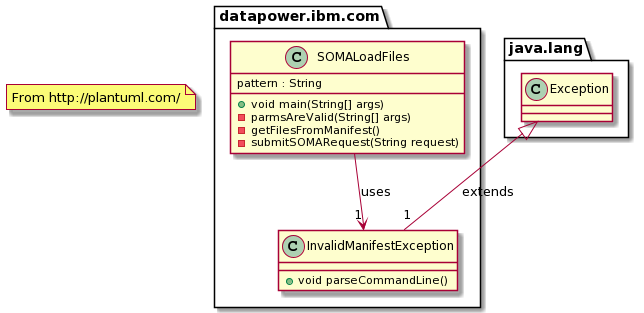

The diagram above was rendered by PlantUML. Its source (embedded in the PNG):
@startuml
note "From http://plantuml.com/" as N1
package datapower.ibm.com <<Folder>> {

	class InvalidManifestException {
	  +void parseCommandLine()
	}
	
	class SOMALoadFiles  {
	   pattern : String
	   +void main(String[] args)
	   -parmsAreValid(String[] args)
	   -getFilesFromManifest()
	   -submitSOMARequest(String request)
	}
	
	SOMALoadFiles --> "1" InvalidManifestException : uses
}

package java.lang <<Folder>> {
	Exception ^-- "1" InvalidManifestException : extends
}
@enduml